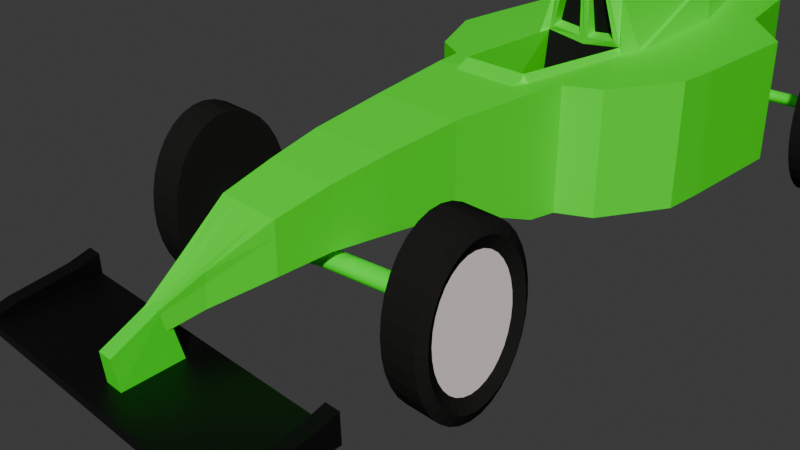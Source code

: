 # Source: f1.blend  (saved by Blender 4.2.66; exported with 4.5.12 LTS)
import bpy
from mathutils import Matrix  # noqa: F401  (used for matrix-valued properties, if any)

bpy.ops.wm.read_factory_settings(use_empty=True)
scene = bpy.context.scene
scene.name = 'Scene'

# ---- collections
col_collection = bpy.data.collections.new('Collection'); scene.collection.children.link(col_collection)
col_collection_2 = bpy.data.collections.new('Collection 2'); col_collection.children.link(col_collection_2)

# ---- materials (node trees are filled in below, after node groups)
mat_material_003 = bpy.data.materials.new('Material.003')
mat_material_003.alpha_threshold = 0.0
mat_material_003.use_transparent_shadow = False
mat_material_003.diffuse_color = (0.9714, 1.0, 0.8866, 1.0)
mat_material_003.roughness = 0.5
mat_material_003.metallic = 1.0
mat_material_003.line_color = (0.0, 0.0, 0.0, 1.0)
mat_material_006 = bpy.data.materials.new('Material.006')
mat_material_004 = bpy.data.materials.new('Material.004')
mat_material_004.alpha_threshold = 0.0
mat_material_004.use_transparent_shadow = False
mat_material_004.diffuse_color = (0.01557, 0.01527, 0.01441, 1.0)
mat_material_004.roughness = 0.5
mat_material_004.line_color = (0.0, 0.0, 0.0, 1.0)
mat_material_001 = bpy.data.materials.new('Material.001')
mat_material_001.alpha_threshold = 0.0
mat_material_001.use_transparent_shadow = False
mat_material_001.diffuse_color = (0.9714, 1.0, 0.8866, 1.0)
mat_material_001.roughness = 0.5
mat_material_001.metallic = 1.0
mat_material_001.line_color = (0.0, 0.0, 0.0, 1.0)
mat_material_010 = bpy.data.materials.new('Material.010')
mat_material_007 = bpy.data.materials.new('Material.007')
mat_material_005 = bpy.data.materials.new('Material.005')
mat_material_002 = bpy.data.materials.new('Material.002')
mat_material_002.alpha_threshold = 0.0
mat_material_002.use_transparent_shadow = False
mat_material_002.diffuse_color = (0.0, 0.0, 0.0, 1.0)
mat_material_002.roughness = 0.5
mat_material_002.metallic = 1.0
mat_material_002.line_color = (0.0, 0.0, 0.0, 1.0)
mat_material_012 = bpy.data.materials.new('Material.012')

# ---- material node trees
mat_material_003.use_nodes = True; mat_material_003.node_tree.nodes.clear()
_N = mat_material_003.node_tree.nodes; _L = mat_material_003.node_tree.links
n0 = _N.new('ShaderNodeBsdfPrincipled'); n0.name = 'Principled BSDF'; n0.location = (10, 300)
n0.inputs[0].default_value = (0.03738, 1.0, 0.004162, 1.0)
n1 = _N.new('ShaderNodeOutputMaterial'); n1.name = 'Material Output'; n1.location = (300, 300)
_L.new(n0.outputs[0], n1.inputs[0])
n1.is_active_output = True
mat_material_006.use_nodes = True; mat_material_006.node_tree.nodes.clear()
_N = mat_material_006.node_tree.nodes; _L = mat_material_006.node_tree.links
n0 = _N.new('ShaderNodeBsdfPrincipled'); n0.name = 'Principled BSDF'; n0.location = (10, 300)
n0.inputs[0].default_value = (0.0, 0.0, 0.0, 1.0)
n1 = _N.new('ShaderNodeOutputMaterial'); n1.name = 'Material Output'; n1.location = (300, 300)
_L.new(n0.outputs[0], n1.inputs[0])
n1.is_active_output = True
mat_material_001.use_nodes = True; mat_material_001.node_tree.nodes.clear()
_N = mat_material_001.node_tree.nodes; _L = mat_material_001.node_tree.links
n0 = _N.new('ShaderNodeBsdfPrincipled'); n0.name = 'Principled BSDF'; n0.location = (10, 300)
n0.inputs[0].default_value = (0.01182, 1.0, 0.002669, 1.0)
n1 = _N.new('ShaderNodeOutputMaterial'); n1.name = 'Material Output'; n1.location = (300, 300)
_L.new(n0.outputs[0], n1.inputs[0])
n1.is_active_output = True
mat_material_010.use_nodes = True; mat_material_010.node_tree.nodes.clear()
_N = mat_material_010.node_tree.nodes; _L = mat_material_010.node_tree.links
n0 = _N.new('ShaderNodeBsdfPrincipled'); n0.name = 'Principled BSDF'; n0.location = (10, 300)
n0.inputs[0].default_value = (1.0, 0.9828, 0.7792, 1.0)
n1 = _N.new('ShaderNodeOutputMaterial'); n1.name = 'Material Output'; n1.location = (300, 300)
_L.new(n0.outputs[0], n1.inputs[0])
n1.is_active_output = True
mat_material_007.use_nodes = True; mat_material_007.node_tree.nodes.clear()
_N = mat_material_007.node_tree.nodes; _L = mat_material_007.node_tree.links
n0 = _N.new('ShaderNodeOutputMaterial'); n0.name = 'Material Output'; n0.location = (300, 300)
n1 = _N.new('ShaderNodeBsdfGlass'); n1.name = 'Glass BSDF'; n1.location = (10, 300)
n1.inputs[0].default_value = (0.8, 0.3651, 0.0, 1.0)
n1.inputs[1].default_value = 0.5
_L.new(n1.outputs[0], n0.inputs[0])
n0.is_active_output = True
mat_material_005.use_nodes = True; mat_material_005.node_tree.nodes.clear()
_N = mat_material_005.node_tree.nodes; _L = mat_material_005.node_tree.links
n0 = _N.new('ShaderNodeBsdfPrincipled'); n0.name = 'Principled BSDF'; n0.location = (10, 300)
n0.inputs[0].default_value = (1.0, 0.8958, 0.8681, 1.0)
n1 = _N.new('ShaderNodeOutputMaterial'); n1.name = 'Material Output'; n1.location = (300, 300)
_L.new(n0.outputs[0], n1.inputs[0])
n1.is_active_output = True
mat_material_002.use_nodes = True; mat_material_002.node_tree.nodes.clear()
_N = mat_material_002.node_tree.nodes; _L = mat_material_002.node_tree.links
n0 = _N.new('ShaderNodeBsdfPrincipled'); n0.name = 'Principled BSDF'; n0.location = (10, 300)
n0.inputs[0].default_value = (0.0, 0.0, 0.0, 1.0)
n1 = _N.new('ShaderNodeOutputMaterial'); n1.name = 'Material Output'; n1.location = (300, 300)
_L.new(n0.outputs[0], n1.inputs[0])
n1.is_active_output = True
mat_material_012.use_nodes = True; mat_material_012.node_tree.nodes.clear()
_N = mat_material_012.node_tree.nodes; _L = mat_material_012.node_tree.links
n0 = _N.new('ShaderNodeBsdfPrincipled'); n0.name = 'Principled BSDF'; n0.location = (10, 300)
n1 = _N.new('ShaderNodeOutputMaterial'); n1.name = 'Material Output'; n1.location = (300, 300)
_L.new(n0.outputs[0], n1.inputs[0])
n1.is_active_output = True

# ---- world
world_world = bpy.data.worlds.new('World'); scene.world = world_world
world_world.use_nodes = True; world_world.node_tree.nodes.clear()
_N = world_world.node_tree.nodes; _L = world_world.node_tree.links
n0 = _N.new('ShaderNodeOutputWorld'); n0.name = 'World Output'; n0.location = (300, 300)
n1 = _N.new('ShaderNodeBackground'); n1.name = 'Background'; n1.location = (10, 300)
n1.inputs[0].default_value = (0.05088, 0.05088, 0.05088, 1.0)
_L.new(n1.outputs[0], n0.inputs[0])
n0.is_active_output = True
world_world.color = (0.05088, 0.05088, 0.05088)
world_world.sun_shadow_jitter_overblur = 0.0

# ---- cameras
cam_camera = bpy.data.cameras.new('Camera')
cam_camera.clip_end = 100.0
cam_camera.ortho_scale = 7.314

# ---- meshes
me_cube_002 = bpy.data.meshes.new('Cube.002')
me_cube_002.from_pydata([(-0.3091, 6.25, -0.2679), (0.1532, 6.253, -0.2679), (-0.2973, 6.213, 1.215), (0.1651, 6.217, 1.215), (0.4128, -1.224, 0.2208), (-0.4371, -1.23, 0.2208), (0.4128, -1.224, 0.8917), (-0.4371, -1.23, 0.8917), (0.7005, 1.603, -0.2172), (-0.7682, 1.593, -0.2172), (0.7005, 1.603, 1.215), (-0.7682, 1.593, 1.215), (1.495, 2.61, -0.2172), (0.4916, 6.262, -0.2679), (-1.582, 2.588, -0.2172), (-0.6548, 6.254, -0.2679), (-0.643, 6.217, 1.215), (0.5034, 6.225, 1.215), (1.495, 2.61, 1.215), (-1.582, 2.588, 1.215), (0.236, 4.073, -0.2172), (-0.3369, 4.069, -0.2172), (0.2819, 4.886, 1.701), (-0.3963, 4.881, 1.701), (1.433, 4.536, -0.2172), (-1.55, 4.515, -0.2172), (1.433, 4.536, 1.215), (-1.55, 4.515, 1.215), (0.6791, 2.8, -0.2172), (-0.7694, 2.79, -0.2172), (0.5257, 2.799, 1.215), (-0.6159, 2.791, 1.215), (1.492, 3.032, -0.2172), (-1.585, 3.011, -0.2172), (1.492, 3.032, 1.215), (-1.585, 3.011, 1.215), (0.6785, 2.882, -0.2172), (-0.77, 2.872, -0.2172), (0.5519, 3.121, 1.223), (-0.6463, 3.113, 1.223), (1.491, 3.106, -0.2172), (-1.586, 3.085, -0.2172), (1.491, 3.106, 1.215), (-1.586, 3.085, 1.215), (-1.152, 1.792, 1.215), (-1.152, 1.792, -0.2172), (-0.3542, 6.25, -0.2679), (-0.3424, 6.214, 1.215), (-0.5103, 4.703, 1.215), (-0.3711, 4.074, -0.2172), (-0.6841, 2.814, 1.215), (-0.856, 2.813, -0.2172), (-0.8566, 2.895, -0.2172), (-0.6865, 3.136, 1.215), (0.2101, 6.218, 1.215), (0.1982, 6.254, -0.2679), (1.074, 1.807, -0.2172), (1.074, 1.807, 1.215), (0.3995, 4.71, 1.215), (0.2696, 4.079, -0.2172), (0.7641, 2.824, -0.2172), (0.5927, 2.823, 1.215), (0.5903, 3.144, 1.215), (0.7635, 2.906, -0.2172), (0.09447, 6.253, -0.2679), (0.1063, 6.216, 1.215), (0.2049, -1.225, 0.8917), (0.3048, -1.225, 0.2208), (0.366, 1.392, 1.301), (0.366, 1.392, -0.2172), (0.1867, 4.997, 1.743), (0.1631, 4.072, -0.2172), (0.495, 2.798, -0.2172), (0.4617, 2.873, 1.281), (0.4944, 2.881, -0.2172), (0.2631, 2.799, 2.04), (-0.2135, -1.228, 0.8917), (-0.4087, 1.386, 1.301), (-0.29, 4.994, 1.743), (-0.5225, 2.866, 1.281), (-0.3233, 2.795, 2.04), (-0.2406, 6.25, -0.2679), (-0.2287, 6.214, 1.215), (-0.3111, -1.229, 0.2208), (-0.4087, 1.386, -0.2172), (-0.252, 4.069, -0.2172), (-0.5547, 2.791, -0.2172), (-0.5553, 2.874, -0.2172), (0.6485, 1.292, -0.2172), (-0.7116, 1.283, -0.2172), (0.6485, 1.292, 1.215), (-0.7116, 1.283, 1.215), (0.3665, 1.324, -0.2172), (0.2408, 1.323, 1.215), (-0.4082, 1.319, -0.2172), (-0.2855, 1.32, 1.215), (0.1239, 6.253, -0.2679), (0.1357, 6.216, 1.215), (0.3588, -1.224, 0.2208), (0.434, 1.392, -0.2172), (0.1996, 4.072, -0.2172), (0.587, 2.799, -0.2172), (0.5864, 2.882, -0.2172), (0.2416, -1.225, 0.8917), (0.434, 1.392, 1.215), (0.2336, 4.963, 1.72), (0.5309, 2.799, 1.215), (0.4073, 2.921, 1.844), (0.2869, 1.324, 1.215), (0.4345, 1.325, -0.2172), (-0.2563, -1.228, 0.8917), (-0.488, 1.386, 1.215), (-0.3434, 4.959, 1.72), (-0.607, 2.791, 1.215), (-0.4849, 2.915, 1.844), (-0.2749, 6.25, -0.2679), (-0.263, 6.214, 1.215), (-0.3741, -1.229, 0.2208), (-0.488, 1.386, -0.2172), (-0.2944, 4.069, -0.2172), (-0.662, 2.79, -0.2172), (-0.6626, 2.873, -0.2172), (-0.4875, 1.318, -0.2172), (-0.3394, 1.319, 1.215), (0.495, 2.798, 0.3147), (0.3641, 1.657, 0.3147), (-0.4107, 1.651, 0.3147), (-0.5547, 2.791, 0.3147), (-0.07305, 6.252, -0.2679), (-0.06122, 6.215, 1.215), (-0.002288, -1.227, 0.2208), (-0.02133, 1.389, -0.2172), (-0.04441, 4.071, -0.2172), (-0.02983, 2.795, -0.2172), (-0.03044, 2.877, -0.2172), (-0.002288, -1.227, 0.8917), (-0.02133, 1.389, 1.301), (-0.05272, 5.139, 1.763), (-0.03038, 2.869, 1.215), (-0.03016, 2.799, 2.203), (-0.02083, 1.322, 1.215), (-0.02083, 1.322, -0.2172), (-0.02329, 1.654, 0.3147), (-0.02983, 2.795, 0.3147), (0.2182, 0.2595, 1.134), (-0.2481, 0.2562, 1.134), (0.5184, 0.2615, 0.1477), (-0.5656, 0.254, 0.1477), (0.5184, 0.2615, 1.134), (-0.5656, 0.254, 1.134), (0.3296, 0.2602, 0.1477), (-0.3568, 0.2554, 0.1477), (0.3898, 0.2607, 0.1477), (0.2591, 0.2597, 1.134), (-0.2958, 0.2559, 1.134), (-0.427, 0.2549, 0.1477), (-0.01334, 0.2578, 0.1477), (-0.01334, 0.2578, 1.134), (0.2096, -0.6266, 1.014), (-0.2268, -0.6297, 1.014), (0.2479, -0.6263, 1.014), (-0.2715, -0.63, 1.014), (-0.006815, -0.6281, 1.014), (0.4675, -0.6248, 0.2019), (-0.501, -0.6316, 0.2019), (0.4675, -0.6248, 1.014), (-0.501, -0.6316, 1.014), (0.3139, -0.6259, 0.2019), (-0.3285, -0.6304, 0.2019), (0.3702, -0.6255, 0.2019), (-0.3943, -0.6308, 0.2019), (-0.006815, -0.6281, 0.2019), (0.1776, -2.461, 0.01644), (-0.1815, -2.459, 0.02764), (0.1933, -2.441, 0.39), (-0.1977, -2.435, 0.4018), (0.1316, -2.463, 0.01147), (0.09734, -2.451, 0.3671), (-0.1283, -2.463, 0.01796), (-0.0939, -2.45, 0.3745), (0.1144, -2.45, 0.3705), (0.1538, -2.462, 0.01359), (-0.1538, -2.461, 0.0221), (-0.1137, -2.448, 0.3778), (0.002246, -2.453, 0.3628), (0.002172, -2.466, 0.007658), (0.3702, -1.822, 0.1691), (-0.3858, -1.827, 0.1691), (0.3702, -1.822, 0.7358), (-0.3858, -1.827, 0.7358), (0.2741, -1.822, 0.1691), (-0.2738, -1.826, 0.1691), (0.3221, -1.822, 0.1691), (-0.3298, -1.827, 0.1691), (0.0007757, -1.824, 0.1691), (0.1854, -1.823, 0.7358), (-0.1868, -1.826, 0.7358), (0.218, -1.823, 0.7358), (-0.2248, -1.826, 0.7358), (0.0007756, -1.824, 0.7358), (0.02299, -3.106, -0.003194), (-0.01338, -3.106, -0.002854), (0.02618, -3.106, -0.003196), (-0.0171, -3.106, -0.002786), (0.00484, -3.106, -0.003096), (0.04096, -3.104, -0.1697), (-0.03291, -3.105, -0.1689), (0.04097, -3.106, -0.003196), (-0.03291, -3.106, -0.002431), (0.03157, -3.105, -0.1697), (-0.02196, -3.105, -0.1692), (0.03627, -3.105, -0.1697), (-0.02744, -3.105, -0.169), (0.004831, -3.105, -0.1696), (0.1384, 4.882, -0.2172), (-0.2505, 4.879, -0.2172), (0.1196, 5.605, 1.253), (-0.2423, 5.603, 1.253), (0.7681, 5.164, -0.2172), (-0.8904, 5.152, -0.2172), (0.7681, 5.164, 1.215), (-0.8904, 5.152, 1.215), (-0.2789, 4.883, -0.2172), (-0.4104, 5.263, 1.215), (0.2923, 5.267, 1.215), (0.1664, 4.886, -0.2172), (0.07035, 5.673, 1.278), (0.08896, 4.881, -0.2172), (-0.1869, 5.671, 1.278), (-0.1929, 4.879, -0.2172), (0.1137, 4.882, -0.2172), (0.0947, 5.652, 1.264), (-0.2147, 5.65, 1.264), (-0.2217, 4.879, -0.2172), (-0.05196, 4.88, -0.2172), (-0.05837, 5.682, 1.29), (-0.3091, 6.251, 0.7463), (0.1532, 6.254, 0.7463), (0.4128, -1.224, 0.6959), (-0.4371, -1.23, 0.6959), (0.7005, 1.603, 0.797), (-0.7682, 1.593, 0.797), (-0.6548, 6.254, 0.7463), (0.4916, 6.263, 0.7463), (1.495, 2.61, 0.797), (-1.582, 2.588, 0.797), (1.433, 4.536, 0.797), (-1.55, 4.515, 0.797), (-1.585, 3.011, 0.797), (1.492, 3.032, 0.797), (-1.586, 3.085, 0.797), (1.491, 3.106, 0.797), (-0.3542, 6.251, 0.7463), (-1.152, 1.792, 0.797), (1.074, 1.807, 0.797), (0.1982, 6.255, 0.7463), (0.09447, 6.253, 0.7463), (-0.2406, 6.251, 0.7463), (-0.7116, 1.283, 0.797), (0.6485, 1.292, 0.797), (0.1238, 6.254, 0.7463), (-0.2749, 6.251, 0.7463), (-0.07306, 6.252, 0.7463), (0.5184, 0.2615, 0.8463), (-0.5656, 0.254, 0.8463), (-0.501, -0.6316, 0.777), (0.4675, -0.6248, 0.777), (-0.1835, -2.451, 0.277), (0.1795, -2.454, 0.2607), (-0.3858, -1.827, 0.5704), (0.3702, -1.822, 0.5704), (0.04097, -3.106, -0.05247), (-0.03291, -3.106, -0.05171), (0.7681, 5.164, 0.797), (-0.8904, 5.152, 0.797), (-0.08536, 2.865, 1.301), (-0.08699, 2.823, 2.085), (-0.2785, 2.796, 1.983), (-0.4465, 2.847, 1.344), (0.386, 2.853, 1.344), (0.2182, 2.8, 1.983), (0.02639, 2.824, 2.085), (0.02461, 2.866, 1.301), (-0.08706, 2.833, 2.123), (-0.08637, 3.001, 1.339), (-0.4476, 2.983, 1.382), (-0.2795, 2.933, 2.02), (0.2172, 2.936, 2.02), (0.385, 2.989, 1.382), (0.0236, 3.002, 1.339), (0.02631, 2.834, 2.123), (-0.01637, 0.7164, 0.937), (-0.4037, 0.7137, 0.937), (-0.01832, 0.9812, -0.04918), (-0.4057, 0.9785, -0.04918), (0.3691, 0.9839, -0.04918), (0.371, 0.7191, 0.937), (-1.621, 5.873, 0.2348), (-0.6175, 6.073, 0.06696), (-1.621, 5.856, 0.2334), (-0.6173, 6.056, 0.06553), (-1.621, 5.839, 0.2292), (-0.6172, 6.039, 0.06131), (-1.621, 5.824, 0.2223), (-0.6171, 6.023, 0.05445), (-1.62, 5.81, 0.2131), (-0.617, 6.01, 0.04522), (-1.62, 5.799, 0.2018), (-0.6169, 5.999, 0.03397), (-1.62, 5.791, 0.189), (-0.6168, 5.991, 0.02114), (-1.62, 5.786, 0.1751), (-0.6168, 5.986, 0.007211), (-1.62, 5.784, 0.1606), (-0.6168, 5.984, -0.007269), (-1.62, 5.786, 0.1461), (-0.6168, 5.986, -0.02175), (-1.62, 5.791, 0.1322), (-0.6168, 5.991, -0.03567), (-1.62, 5.799, 0.1193), (-0.6169, 5.999, -0.04851), (-1.62, 5.81, 0.1081), (-0.617, 6.01, -0.05975), (-1.621, 5.824, 0.09887), (-0.6171, 6.023, -0.06898), (-1.621, 5.839, 0.09201), (-0.6172, 6.039, -0.07584), (-1.621, 5.856, 0.08779), (-0.6173, 6.056, -0.08007), (-1.621, 5.873, 0.08636), (-0.6175, 6.073, -0.08149), (-1.621, 5.891, 0.08779), (-0.6176, 6.09, -0.08007), (-1.621, 5.907, 0.09201), (-0.6177, 6.107, -0.07584), (-1.621, 5.923, 0.09887), (-0.6178, 6.123, -0.06898), (-1.621, 5.936, 0.1081), (-0.6179, 6.136, -0.05975), (-1.621, 5.947, 0.1193), (-0.618, 6.147, -0.04851), (-1.622, 5.956, 0.1322), (-0.6181, 6.155, -0.03567), (-1.622, 5.961, 0.1461), (-0.6181, 6.16, -0.02175), (-1.622, 5.962, 0.1606), (-0.6181, 6.162, -0.007269), (-1.622, 5.961, 0.1751), (-0.6181, 6.16, 0.007212), (-1.622, 5.956, 0.189), (-0.6181, 6.155, 0.02114), (-1.621, 5.947, 0.2018), (-0.618, 6.147, 0.03397), (-1.621, 5.936, 0.2131), (-0.6179, 6.136, 0.04522), (-1.621, 5.923, 0.2223), (-0.6178, 6.123, 0.05445), (-1.621, 5.907, 0.2292), (-0.6177, 6.107, 0.06131), (-1.621, 5.891, 0.2334), (-0.6176, 6.09, 0.06553), (-1.658, -0.9498, 0.1167), (0.06579, -1.114, 0.1223), (-1.658, -0.9727, 0.1147), (0.06599, -1.137, 0.1203), (-1.658, -0.9946, 0.1089), (0.06624, -1.159, 0.1145), (-1.658, -1.015, 0.09939), (0.06654, -1.179, 0.105), (-1.657, -1.033, 0.08663), (0.06686, -1.197, 0.09226), (-1.657, -1.047, 0.0711), (0.06721, -1.211, 0.07672), (-1.657, -1.058, 0.05337), (0.06755, -1.222, 0.05899), (-1.656, -1.065, 0.03413), (0.0679, -1.229, 0.03976), (-1.656, -1.067, 0.01413), (0.06822, -1.231, 0.01975), (-1.656, -1.065, -0.005878), (0.06851, -1.229, -0.0002505), (-1.655, -1.058, -0.02511), (0.06875, -1.222, -0.01949), (-1.655, -1.047, -0.04284), (0.06894, -1.211, -0.03721), (-1.655, -1.033, -0.05838), (0.06907, -1.197, -0.05275), (-1.655, -1.015, -0.07113), (0.06913, -1.179, -0.06551), (-1.655, -0.9946, -0.08061), (0.06912, -1.159, -0.07498), (-1.655, -0.9726, -0.08644), (0.06905, -1.137, -0.08082), (-1.655, -0.9498, -0.08841), (0.06891, -1.114, -0.08279), (-1.655, -0.9269, -0.08644), (0.06871, -1.091, -0.08082), (-1.656, -0.9049, -0.08061), (0.06846, -1.069, -0.07498), (-1.656, -0.8847, -0.07113), (0.06817, -1.049, -0.06551), (-1.656, -0.8669, -0.05838), (0.06784, -1.031, -0.05275), (-1.657, -0.8524, -0.04284), (0.0675, -1.016, -0.03721), (-1.657, -0.8415, -0.02511), (0.06715, -1.006, -0.01949), (-1.657, -0.8349, -0.005878), (0.06681, -0.999, -0.0002504), (-1.658, -0.8326, 0.01413), (0.06649, -0.9967, 0.01975), (-1.658, -0.8349, 0.03413), (0.0662, -0.999, 0.03976), (-1.658, -0.8415, 0.05337), (0.06596, -1.006, 0.05899), (-1.658, -0.8524, 0.0711), (0.06577, -1.016, 0.07672), (-1.658, -0.8669, 0.08663), (0.06564, -1.031, 0.09226), (-1.659, -0.8847, 0.09939), (0.06557, -1.049, 0.105), (-1.659, -0.905, 0.1089), (0.06558, -1.069, 0.1145), (-1.658, -0.9269, 0.1147), (0.06565, -1.091, 0.1203), (1.639, -0.9077, 0.1225), (0.02935, -1.11, 0.1206), (1.639, -0.9324, 0.1206), (0.0295, -1.134, 0.1187), (1.639, -0.9562, 0.1152), (0.02961, -1.158, 0.1133), (1.639, -0.9781, 0.1064), (0.02966, -1.18, 0.1045), (1.639, -0.9974, 0.09452), (0.02965, -1.199, 0.09263), (1.639, -1.013, 0.08006), (0.02958, -1.215, 0.07817), (1.639, -1.025, 0.06357), (0.02946, -1.227, 0.06168), (1.639, -1.032, 0.04567), (0.02928, -1.234, 0.04378), (1.639, -1.034, 0.02705), (0.02906, -1.236, 0.02517), (1.638, -1.032, 0.008439), (0.0288, -1.234, 0.006552), (1.638, -1.025, -0.009459), (0.02852, -1.227, -0.01135), (1.638, -1.013, -0.02595), (0.02822, -1.215, -0.02784), (1.637, -0.9974, -0.04041), (0.02792, -1.199, -0.0423), (1.637, -0.9782, -0.05228), (0.02763, -1.18, -0.05417), (1.637, -0.9562, -0.0611), (0.02735, -1.158, -0.06298), (1.637, -0.9325, -0.06652), (0.02711, -1.134, -0.06841), (1.636, -0.9077, -0.06836), (0.0269, -1.11, -0.07024), (1.636, -0.883, -0.06652), (0.02674, -1.085, -0.06841), (1.636, -0.8592, -0.0611), (0.02663, -1.061, -0.06298), (1.636, -0.8373, -0.05228), (0.02659, -1.039, -0.05417), (1.636, -0.8181, -0.04041), (0.0266, -1.02, -0.0423), (1.636, -0.8023, -0.02595), (0.02666, -1.004, -0.02784), (1.636, -0.7906, -0.009459), (0.02679, -0.9925, -0.01135), (1.637, -0.7834, 0.008439), (0.02697, -0.9852, 0.006553), (1.637, -0.7809, 0.02705), (0.02719, -0.9828, 0.02517), (1.637, -0.7834, 0.04567), (0.02744, -0.9852, 0.04378), (1.637, -0.7906, 0.06357), (0.02773, -0.9924, 0.06168), (1.638, -0.8023, 0.08006), (0.02802, -1.004, 0.07817), (1.638, -0.8181, 0.09452), (0.02833, -1.02, 0.09263), (1.638, -0.8373, 0.1064), (0.02862, -1.039, 0.1045), (1.638, -0.8592, 0.1152), (0.02889, -1.061, 0.1133), (1.639, -0.883, 0.1206), (0.02914, -1.085, 0.1187), (1.518, 5.885, 0.1533), (0.4903, 6.09, 0.05224), (1.518, 5.867, 0.1519), (0.4904, 6.071, 0.05081), (1.518, 5.849, 0.1476), (0.4906, 6.054, 0.04659), (1.518, 5.833, 0.1408), (0.4907, 6.038, 0.03973), (1.518, 5.819, 0.1315), (0.4908, 6.024, 0.0305), (1.518, 5.807, 0.1203), (0.4909, 6.012, 0.01925), (1.518, 5.799, 0.1075), (0.4909, 6.003, 0.00642), (1.518, 5.793, 0.09354), (0.491, 5.998, -0.007504), (1.518, 5.792, 0.07906), (0.491, 5.996, -0.02198), (1.518, 5.793, 0.06458), (0.491, 5.998, -0.03646), (1.518, 5.799, 0.05065), (0.4909, 6.003, -0.05039), (1.518, 5.807, 0.03782), (0.4909, 6.012, -0.06322), (1.518, 5.819, 0.02657), (0.4908, 6.024, -0.07447), (1.518, 5.833, 0.01734), (0.4907, 6.038, -0.0837), (1.518, 5.849, 0.01048), (0.4906, 6.054, -0.09056), (1.518, 5.867, 0.00626), (0.4904, 6.071, -0.09478), (1.518, 5.885, 0.004834), (0.4903, 6.09, -0.09621), (1.518, 5.903, 0.00626), (0.4902, 6.108, -0.09478), (1.517, 5.921, 0.01048), (0.49, 6.126, -0.09056), (1.517, 5.937, 0.01734), (0.4899, 6.142, -0.0837), (1.517, 5.951, 0.02657), (0.4898, 6.156, -0.07447), (1.517, 5.963, 0.03782), (0.4897, 6.168, -0.06322), (1.517, 5.972, 0.05065), (0.4897, 6.176, -0.05039), (1.517, 5.977, 0.06458), (0.4896, 6.182, -0.03646), (1.517, 5.979, 0.07906), (0.4896, 6.183, -0.02198), (1.517, 5.977, 0.09354), (0.4896, 6.182, -0.007503), (1.517, 5.972, 0.1075), (0.4897, 6.176, 0.006421), (1.517, 5.963, 0.1203), (0.4897, 6.168, 0.01925), (1.517, 5.951, 0.1315), (0.4898, 6.156, 0.0305), (1.517, 5.937, 0.1408), (0.4899, 6.142, 0.03973), (1.517, 5.921, 0.1476), (0.49, 6.126, 0.04659), (1.518, 5.903, 0.1519), (0.4902, 6.108, 0.05081), (-1.888, -0.9865, 0.7241), (-1.467, -0.9835, 1.014), (-1.887, -1.084, 0.7105), (-1.466, -1.121, 0.9949), (-1.886, -1.178, 0.67), (-1.465, -1.253, 0.938), (-1.886, -1.264, 0.6044), (-1.465, -1.375, 0.8456), (-1.885, -1.34, 0.5161), (-1.464, -1.482, 0.7212), (-1.885, -1.402, 0.4085), (-1.463, -1.569, 0.5697), (-1.884, -1.449, 0.2858), (-1.463, -1.635, 0.3968), (-1.884, -1.477, 0.1526), (-1.462, -1.675, 0.2092), (-1.884, -1.487, 0.01409), (-1.462, -1.688, 0.01409), (-1.884, -1.477, -0.1244), (-1.462, -1.675, -0.181), (-1.884, -1.449, -0.2576), (-1.463, -1.635, -0.3686), (-1.885, -1.402, -0.3804), (-1.463, -1.569, -0.5415), (-1.885, -1.34, -0.488), (-1.464, -1.482, -0.693), (-1.886, -1.264, -0.5763), (-1.465, -1.375, -0.8174), (-1.886, -1.178, -0.6419), (-1.465, -1.253, -0.9098), (-1.887, -1.084, -0.6823), (-1.466, -1.121, -0.9667), (-1.888, -0.9865, -0.6959), (-1.467, -0.9835, -0.9859), (-1.888, -0.8889, -0.6823), (-1.468, -0.8461, -0.9667), (-1.889, -0.795, -0.6419), (-1.469, -0.7139, -0.9098), (-1.89, -0.7085, -0.5763), (-1.47, -0.5921, -0.8174), (-1.89, -0.6327, -0.488), (-1.471, -0.4853, -0.693), (-1.891, -0.5705, -0.3804), (-1.472, -0.3976, -0.5415), (-1.891, -0.5243, -0.2576), (-1.472, -0.3325, -0.3686), (-1.891, -0.4958, -0.1244), (-1.473, -0.2924, -0.181), (-1.891, -0.4862, 0.01409), (-1.473, -0.2789, 0.01409), (-1.891, -0.4958, 0.1526), (-1.473, -0.2924, 0.2092), (-1.891, -0.5243, 0.2858), (-1.472, -0.3325, 0.3968), (-1.891, -0.5705, 0.4085), (-1.472, -0.3977, 0.5697), (-1.89, -0.6327, 0.5161), (-1.471, -0.4853, 0.7212), (-1.89, -0.7085, 0.6044), (-1.47, -0.5921, 0.8456), (-1.889, -0.795, 0.67), (-1.469, -0.7139, 0.938), (-1.888, -0.8889, 0.7105), (-1.468, -0.8461, 0.9949), (-1.891, -0.9865, 1.014), (-1.89, -1.124, 0.9949), (-1.889, -1.256, 0.938), (-1.888, -1.378, 0.8456), (-1.887, -1.485, 0.7212), (-1.886, -1.572, 0.5697), (-1.886, -1.638, 0.3968), (-1.886, -1.678, 0.2092), (-1.886, -1.691, 0.01409), (-1.886, -1.678, -0.181), (-1.886, -1.638, -0.3686), (-1.886, -1.572, -0.5415), (-1.887, -1.485, -0.693), (-1.888, -1.378, -0.8174), (-1.889, -1.256, -0.9098), (-1.89, -1.124, -0.9667), (-1.891, -0.9865, -0.9859), (-1.892, -0.849, -0.9667), (-1.893, -0.7168, -0.9098), (-1.894, -0.595, -0.8174), (-1.894, -0.4882, -0.693), (-1.895, -0.4006, -0.5415), (-1.896, -0.3355, -0.3686), (-1.896, -0.2954, -0.181), (-1.896, -0.2819, 0.01409), (-1.896, -0.2954, 0.2092), (-1.896, -0.3355, 0.3968), (-1.895, -0.4006, 0.5697), (-1.894, -0.4882, 0.7212), (-1.894, -0.595, 0.8456), (-1.893, -0.7168, 0.938), (-1.892, -0.849, 0.9949), (-1.956, -1.105, 0.8578), (-1.955, -1.219, 0.8089), (-1.954, -1.324, 0.7294), (-1.954, -1.416, 0.6224), (-1.953, -1.491, 0.492), (-1.953, -1.547, 0.3433), (-1.952, -1.582, 0.1819), (-1.952, -1.593, 0.01409), (-1.952, -1.582, -0.1537), (-1.953, -1.547, -0.3151), (-1.953, -1.491, -0.4639), (-1.954, -1.416, -0.5942), (-1.954, -1.324, -0.7012), (-1.955, -1.219, -0.7807), (-1.956, -1.105, -0.8297), (-1.957, -0.987, -0.8462), (-1.958, -0.8687, -0.8297), (-1.958, -0.755, -0.7807), (-1.959, -0.6502, -0.7012), (-1.96, -0.5583, -0.5942), (-1.96, -0.4829, -0.4639), (-1.961, -0.4269, -0.3151), (-1.961, -0.3924, -0.1537), (-1.961, -0.3808, 0.01409), (-1.961, -0.3924, 0.1819), (-1.961, -0.4269, 0.3433), (-1.96, -0.4829, 0.492), (-1.96, -0.5583, 0.6224), (-1.959, -0.6502, 0.7294), (-1.958, -0.755, 0.8089), (-1.958, -0.8687, 0.8578), (-1.957, -0.987, 0.8744), (1.857, 5.85, 0.7241), (1.452, 5.848, 1.014), (1.858, 5.753, 0.7105), (1.453, 5.71, 0.9949), (1.858, 5.659, 0.67), (1.454, 5.578, 0.938), (1.859, 5.572, 0.6044), (1.455, 5.456, 0.8456), (1.86, 5.497, 0.5161), (1.456, 5.349, 0.7212), (1.86, 5.434, 0.4085), (1.456, 5.262, 0.5697), (1.86, 5.388, 0.2858), (1.457, 5.196, 0.3968), (1.861, 5.36, 0.1526), (1.457, 5.156, 0.2092), (1.861, 5.35, 0.01409), (1.457, 5.143, 0.01409), (1.861, 5.36, -0.1244), (1.457, 5.156, -0.181), (1.86, 5.388, -0.2576), (1.457, 5.196, -0.3686), (1.86, 5.434, -0.3804), (1.456, 5.262, -0.5415), (1.86, 5.497, -0.488), (1.456, 5.349, -0.693), (1.859, 5.572, -0.5763), (1.455, 5.456, -0.8174), (1.858, 5.659, -0.6419), (1.454, 5.578, -0.9098), (1.858, 5.753, -0.6823), (1.453, 5.71, -0.9667), (1.857, 5.85, -0.6959), (1.452, 5.848, -0.9859), (1.856, 5.948, -0.6823), (1.451, 5.985, -0.9667), (1.856, 6.042, -0.6419), (1.45, 6.117, -0.9098), (1.855, 6.128, -0.5763), (1.449, 6.239, -0.8174), (1.854, 6.204, -0.488), (1.448, 6.346, -0.693), (1.854, 6.266, -0.3804), (1.448, 6.433, -0.5415), (1.854, 6.313, -0.2576), (1.447, 6.499, -0.3686), (1.853, 6.341, -0.1244), (1.447, 6.539, -0.181), (1.853, 6.351, 0.01409), (1.447, 6.552, 0.01409), (1.853, 6.341, 0.1526), (1.447, 6.539, 0.2092), (1.854, 6.313, 0.2858), (1.447, 6.499, 0.3968), (1.854, 6.266, 0.4085), (1.448, 6.433, 0.5697), (1.854, 6.204, 0.5161), (1.448, 6.346, 0.7212), (1.855, 6.128, 0.6044), (1.449, 6.239, 0.8456), (1.856, 6.042, 0.6701), (1.45, 6.117, 0.938), (1.856, 5.948, 0.7105), (1.451, 5.985, 0.9949), (1.86, 5.85, 1.014), (1.861, 5.713, 0.9949), (1.862, 5.581, 0.938), (1.863, 5.459, 0.8456), (1.864, 5.352, 0.7212), (1.864, 5.264, 0.5697), (1.865, 5.199, 0.3968), (1.865, 5.159, 0.2092), (1.865, 5.146, 0.01409), (1.865, 5.159, -0.181), (1.865, 5.199, -0.3686), (1.864, 5.264, -0.5415), (1.864, 5.352, -0.693), (1.863, 5.459, -0.8174), (1.862, 5.581, -0.9098), (1.861, 5.713, -0.9667), (1.86, 5.85, -0.9859), (1.859, 5.988, -0.9667), (1.858, 6.12, -0.9098), (1.857, 6.242, -0.8174), (1.856, 6.349, -0.693), (1.856, 6.436, -0.5415), (1.855, 6.501, -0.3686), (1.855, 6.541, -0.181), (1.855, 6.555, 0.01409), (1.855, 6.541, 0.2092), (1.855, 6.501, 0.3968), (1.856, 6.436, 0.5697), (1.856, 6.349, 0.7212), (1.857, 6.242, 0.8456), (1.858, 6.12, 0.938), (1.859, 5.988, 0.9949), (1.924, 5.733, 0.8578), (1.925, 5.619, 0.8089), (1.926, 5.514, 0.7294), (1.927, 5.422, 0.6224), (1.927, 5.347, 0.492), (1.928, 5.291, 0.3433), (1.928, 5.256, 0.1819), (1.928, 5.245, 0.01409), (1.928, 5.256, -0.1537), (1.928, 5.291, -0.3151), (1.927, 5.347, -0.4639), (1.927, 5.422, -0.5942), (1.926, 5.514, -0.7012), (1.925, 5.619, -0.7807), (1.924, 5.733, -0.8297), (1.923, 5.851, -0.8462), (1.922, 5.969, -0.8297), (1.922, 6.083, -0.7807), (1.921, 6.188, -0.7012), (1.92, 6.279, -0.5942), (1.92, 6.355, -0.4639), (1.919, 6.411, -0.3151), (1.919, 6.445, -0.1537), (1.919, 6.457, 0.01409), (1.919, 6.445, 0.1819), (1.919, 6.411, 0.3433), (1.92, 6.355, 0.492), (1.92, 6.279, 0.6224), (1.921, 6.188, 0.7294), (1.922, 6.083, 0.8089), (1.922, 5.969, 0.8578), (1.923, 5.851, 0.8744), (-1.965, 5.824, 0.7241), (-1.545, 5.827, 1.014), (-1.965, 5.726, 0.7105), (-1.544, 5.689, 0.9949), (-1.964, 5.632, 0.67), (-1.543, 5.557, 0.938), (-1.963, 5.546, 0.6044), (-1.542, 5.435, 0.8456), (-1.963, 5.47, 0.5161), (-1.541, 5.328, 0.7212), (-1.962, 5.408, 0.4085), (-1.541, 5.241, 0.5697), (-1.962, 5.361, 0.2858), (-1.54, 5.176, 0.3968), (-1.962, 5.333, 0.1526), (-1.54, 5.135, 0.2092), (-1.962, 5.323, 0.01409), (-1.54, 5.122, 0.01409), (-1.962, 5.333, -0.1244), (-1.54, 5.135, -0.181), (-1.962, 5.361, -0.2576), (-1.54, 5.176, -0.3686), (-1.962, 5.408, -0.3804), (-1.541, 5.241, -0.5415), (-1.963, 5.47, -0.488), (-1.541, 5.328, -0.693), (-1.963, 5.546, -0.5763), (-1.542, 5.435, -0.8174), (-1.964, 5.632, -0.6419), (-1.543, 5.557, -0.9098), (-1.965, 5.726, -0.6823), (-1.544, 5.689, -0.9667), (-1.965, 5.824, -0.6959), (-1.545, 5.827, -0.9859), (-1.966, 5.921, -0.6823), (-1.546, 5.964, -0.9667), (-1.967, 6.015, -0.6419), (-1.547, 6.096, -0.9098), (-1.967, 6.102, -0.5763), (-1.548, 6.218, -0.8174), (-1.968, 6.177, -0.488), (-1.549, 6.325, -0.693), (-1.969, 6.24, -0.3804), (-1.549, 6.412, -0.5415), (-1.969, 6.286, -0.2576), (-1.55, 6.478, -0.3686), (-1.969, 6.314, -0.1244), (-1.55, 6.518, -0.181), (-1.969, 6.324, 0.01409), (-1.55, 6.531, 0.01409), (-1.969, 6.314, 0.1526), (-1.55, 6.518, 0.2092), (-1.969, 6.286, 0.2858), (-1.55, 6.478, 0.3968), (-1.969, 6.24, 0.4085), (-1.549, 6.412, 0.5697), (-1.968, 6.177, 0.5161), (-1.549, 6.325, 0.7212), (-1.967, 6.102, 0.6044), (-1.548, 6.218, 0.8456), (-1.967, 6.015, 0.67), (-1.547, 6.096, 0.938), (-1.966, 5.921, 0.7105), (-1.546, 5.964, 0.9949), (-1.968, 5.824, 1.014), (-1.967, 5.686, 0.9949), (-1.966, 5.554, 0.938), (-1.966, 5.432, 0.8456), (-1.965, 5.325, 0.7212), (-1.964, 5.238, 0.5697), (-1.964, 5.173, 0.3968), (-1.963, 5.132, 0.2092), (-1.963, 5.119, 0.01409), (-1.963, 5.132, -0.181), (-1.964, 5.173, -0.3686), (-1.964, 5.238, -0.5415), (-1.965, 5.325, -0.693), (-1.966, 5.432, -0.8174), (-1.966, 5.554, -0.9098), (-1.967, 5.686, -0.9667), (-1.968, 5.824, -0.9859), (-1.97, 5.961, -0.9667), (-1.97, 6.093, -0.9098), (-1.971, 6.215, -0.8174), (-1.972, 6.322, -0.693), (-1.973, 6.409, -0.5415), (-1.973, 6.475, -0.3686), (-1.974, 6.515, -0.181), (-1.974, 6.528, 0.01409), (-1.974, 6.515, 0.2092), (-1.973, 6.475, 0.3968), (-1.973, 6.409, 0.5697), (-1.972, 6.322, 0.7212), (-1.971, 6.215, 0.8456), (-1.97, 6.093, 0.938), (-1.97, 5.961, 0.9949), (-2.033, 5.705, 0.8578), (-2.033, 5.591, 0.8089), (-2.032, 5.486, 0.7294), (-2.031, 5.394, 0.6224), (-2.031, 5.319, 0.492), (-2.03, 5.263, 0.3433), (-2.03, 5.229, 0.1819), (-2.03, 5.217, 0.01409), (-2.03, 5.229, -0.1537), (-2.03, 5.263, -0.3151), (-2.031, 5.319, -0.4639), (-2.031, 5.394, -0.5942), (-2.032, 5.486, -0.7012), (-2.033, 5.591, -0.7807), (-2.033, 5.705, -0.8297), (-2.034, 5.823, -0.8462), (-2.035, 5.941, -0.8297), (-2.036, 6.055, -0.7807), (-2.037, 6.16, -0.7012), (-2.038, 6.252, -0.5942), (-2.038, 6.327, -0.4639), (-2.038, 6.383, -0.3151), (-2.039, 6.418, -0.1537), (-2.039, 6.429, 0.01409), (-2.039, 6.418, 0.1819), (-2.038, 6.383, 0.3433), (-2.038, 6.327, 0.492), (-2.038, 6.252, 0.6224), (-2.037, 6.16, 0.7294), (-2.036, 6.055, 0.8089), (-2.035, 5.941, 0.8578), (-2.034, 5.823, 0.8744), (1.935, -0.9598, 0.7241), (1.53, -0.9626, 1.014), (1.935, -1.057, 0.7105), (1.531, -1.1, 0.9949), (1.936, -1.151, 0.67), (1.532, -1.232, 0.938), (1.937, -1.238, 0.6044), (1.532, -1.354, 0.8456), (1.937, -1.314, 0.5161), (1.533, -1.461, 0.7212), (1.938, -1.376, 0.4085), (1.534, -1.548, 0.5697), (1.938, -1.422, 0.2858), (1.534, -1.614, 0.3968), (1.938, -1.45, 0.1526), (1.535, -1.654, 0.2092), (1.938, -1.46, 0.01409), (1.535, -1.667, 0.01409), (1.938, -1.45, -0.1244), (1.535, -1.654, -0.181), (1.938, -1.422, -0.2576), (1.534, -1.614, -0.3686), (1.938, -1.376, -0.3804), (1.534, -1.548, -0.5415), (1.937, -1.314, -0.488), (1.533, -1.461, -0.693), (1.937, -1.238, -0.5763), (1.532, -1.354, -0.8174), (1.936, -1.151, -0.6419), (1.532, -1.232, -0.9098), (1.935, -1.057, -0.6823), (1.531, -1.1, -0.9667), (1.935, -0.9598, -0.6959), (1.53, -0.9626, -0.9859), (1.934, -0.8622, -0.6823), (1.529, -0.8251, -0.9667), (1.933, -0.7683, -0.6419), (1.528, -0.6929, -0.9098), (1.933, -0.6818, -0.5763), (1.527, -0.5711, -0.8174), (1.932, -0.606, -0.488), (1.526, -0.4643, -0.693), (1.932, -0.5438, -0.3804), (1.525, -0.3767, -0.5415), (1.931, -0.4975, -0.2576), (1.525, -0.3116, -0.3686), (1.931, -0.4691, -0.1244), (1.524, -0.2715, -0.181), (1.931, -0.4595, 0.01409), (1.524, -0.2579, 0.01409), (1.931, -0.4691, 0.1526), (1.524, -0.2715, 0.2092), (1.931, -0.4975, 0.2858), (1.525, -0.3116, 0.3968), (1.932, -0.5438, 0.4085), (1.525, -0.3767, 0.5697), (1.932, -0.606, 0.5161), (1.526, -0.4643, 0.7212), (1.933, -0.6818, 0.6044), (1.527, -0.5711, 0.8456), (1.933, -0.7683, 0.67), (1.528, -0.6929, 0.938), (1.934, -0.8622, 0.7105), (1.529, -0.8251, 0.9949), (1.938, -0.9597, 1.014), (1.939, -1.097, 0.9949), (1.94, -1.229, 0.938), (1.94, -1.351, 0.8456), (1.941, -1.458, 0.7212), (1.942, -1.546, 0.5697), (1.942, -1.611, 0.3968), (1.943, -1.651, 0.2092), (1.943, -1.664, 0.01409), (1.943, -1.651, -0.181), (1.942, -1.611, -0.3686), (1.942, -1.546, -0.5415), (1.941, -1.458, -0.693), (1.94, -1.351, -0.8174), (1.94, -1.229, -0.9098), (1.939, -1.097, -0.9667), (1.938, -0.9597, -0.9859), (1.937, -0.8223, -0.9667), (1.936, -0.6901, -0.9098), (1.935, -0.5683, -0.8174), (1.934, -0.4615, -0.693), (1.933, -0.3739, -0.5415), (1.933, -0.3087, -0.3686), (1.932, -0.2686, -0.181), (1.932, -0.2551, 0.01409), (1.932, -0.2686, 0.2092), (1.933, -0.3087, 0.3968), (1.933, -0.3739, 0.5697), (1.934, -0.4615, 0.7212), (1.935, -0.5683, 0.8456), (1.936, -0.6901, 0.938), (1.937, -0.8223, 0.9949), (2.002, -1.078, 0.8578), (2.003, -1.191, 0.8089), (2.004, -1.296, 0.7294), (2.004, -1.388, 0.6224), (2.005, -1.463, 0.492), (2.005, -1.519, 0.3433), (2.005, -1.554, 0.1819), (2.006, -1.566, 0.01409), (2.005, -1.554, -0.1537), (2.005, -1.519, -0.3151), (2.005, -1.463, -0.4639), (2.004, -1.388, -0.5942), (2.004, -1.296, -0.7012), (2.003, -1.191, -0.7807), (2.002, -1.078, -0.8297), (2.001, -0.9593, -0.8462), (2.0, -0.841, -0.8297), (1.999, -0.7273, -0.7807), (1.999, -0.6225, -0.7012), (1.998, -0.5307, -0.5942), (1.997, -0.4553, -0.4639), (1.997, -0.3992, -0.3151), (1.997, -0.3647, -0.1537), (1.997, -0.3531, 0.01409), (1.997, -0.3647, 0.1819), (1.997, -0.3992, 0.3433), (1.997, -0.4553, 0.492), (1.998, -0.5307, 0.6224), (1.999, -0.6225, 0.7294), (1.999, -0.7273, 0.8089), (2.0, -0.841, 0.8578), (2.001, -0.9593, 0.8744), (-0.4769, 6.44, 0.1289), (-0.4766, 6.4, 1.574), (0.3434, 6.446, 0.1289), (0.3437, 6.406, 1.574), (-0.475, 6.183, 0.1341), (-0.4747, 6.143, 1.579), (0.3453, 6.188, 0.1341), (0.3456, 6.148, 1.579), (-1.572, 6.955, 2.217), (-1.572, 6.936, 2.309), (1.422, 6.976, 2.217), (1.422, 6.957, 2.309), (-1.565, 6.006, 1.831), (-1.565, 5.988, 1.923), (1.429, 6.027, 1.831), (1.429, 6.009, 1.923), (1.904, -3.558, -0.6008), (-1.889, -3.585, -0.6008), (-1.898, -2.43, -0.5058), (1.895, -2.404, -0.5058), (1.904, -3.563, -0.4953), (-1.889, -3.589, -0.4953), (-1.898, -2.435, -0.4003), (1.895, -2.408, -0.4003), (1.73, -3.559, -0.6008), (-1.716, -3.584, -0.6008), (-1.724, -2.429, -0.5058), (1.722, -2.405, -0.5058), (1.73, -3.564, -0.4953), (-1.716, -3.588, -0.4953), (-1.724, -2.433, -0.4003), (1.722, -2.409, -0.4003), (-1.716, -3.59, -0.4537), (-1.889, -3.591, -0.4537), (1.904, -3.564, -0.4537), (1.896, -2.417, -0.1742), (-1.898, -2.444, -0.1742), (1.722, -2.419, -0.1742), (1.73, -3.565, -0.4537), (-1.724, -2.443, -0.1742), (0.1189, -3.571, -0.6008), (-0.1041, -3.572, -0.6008), (-0.1126, -2.418, -0.5058), (0.1103, -2.416, -0.5058), (0.1189, -3.575, -0.4953), (-0.104, -3.577, -0.4953), (-0.1126, -2.422, -0.4003), (0.1104, -2.421, -0.4003), (1.902, -3.307, -0.5801), (1.897, -2.655, -0.5264), (-1.891, -3.334, -0.5801), (-1.896, -2.682, -0.5264), (1.902, -3.311, -0.4747), (1.897, -2.659, -0.421), (-1.891, -3.338, -0.4747), (-1.896, -2.686, -0.421), (1.724, -2.661, -0.421), (1.729, -3.313, -0.4747), (-1.722, -2.685, -0.421), (-1.717, -3.337, -0.4747), (1.729, -3.308, -0.5801), (1.724, -2.656, -0.5264), (-1.717, -3.332, -0.5801), (-1.722, -2.68, -0.5264), (1.902, -3.316, -0.3715), (1.897, -2.666, -0.2564), (-1.891, -3.342, -0.3715), (-1.896, -2.693, -0.2564), (1.724, -2.667, -0.2564), (1.729, -3.317, -0.3715), (-1.722, -2.691, -0.2564), (-1.717, -3.341, -0.3715), (0.117, -3.319, -0.5801), (0.1122, -2.667, -0.5264), (-0.1059, -3.321, -0.5801), (-0.1107, -2.669, -0.5264), (0.1122, -2.672, -0.421), (0.117, -3.324, -0.4747), (-0.1107, -2.673, -0.421), (-0.1059, -3.325, -0.4747), (0.0902, -2.818, 0.1604), (0.09428, -3.371, -0.1314), (-0.08652, -2.82, 0.1604), (-0.08244, -3.373, -0.1314), (1.488, 5.913, 1.549), (-1.624, 5.892, 1.549), (-1.633, 7.105, 1.549), (1.479, 7.127, 1.549), (1.488, 5.913, 1.594), (-1.624, 5.892, 1.594), (-1.633, 7.105, 1.594), (1.479, 7.127, 1.594), (1.421, 5.913, 1.549), (-1.557, 5.892, 1.549), (-1.566, 7.105, 1.549), (1.412, 7.126, 1.549), (1.421, 5.913, 1.594), (-1.557, 5.892, 1.594), (-1.566, 7.105, 1.594), (1.412, 7.126, 1.594), (-1.559, 6.101, 2.189), (-1.625, 6.101, 2.189), (1.486, 6.123, 2.189), (1.477, 7.303, 2.665), (-1.634, 7.281, 2.665), (1.411, 7.302, 2.665), (1.42, 6.122, 2.189), (-1.568, 7.281, 2.665)], [], [(233, 215, 0, 115), (232, 116, 2, 217), (253, 44, 19, 245), (260, 97, 3, 237), (255, 54, 17, 243), (270, 186, 4, 238), (269, 189, 7, 239), (198, 110, 7, 189), (193, 187, 5, 117), (259, 88, 8, 240), (258, 91, 11, 241), (123, 111, 11, 91), (122, 89, 9, 118), (274, 221, 16, 242), (273, 218, 13, 243), (51, 45, 14, 33), (225, 55, 13, 218), (223, 47, 16, 221), (252, 46, 15, 242), (254, 56, 12, 244), (61, 57, 18, 34), (224, 58, 26, 220), (53, 48, 27, 43), (63, 59, 24, 40), (222, 49, 25, 219), (251, 40, 24, 246), (250, 43, 27, 247), (114, 112, 23, 39), (121, 37, 21, 119), (118, 9, 29, 120), (111, 113, 31, 11), (245, 19, 35, 248), (244, 12, 32, 249), (56, 60, 32, 12), (44, 50, 35, 19), (62, 61, 34, 42), (52, 51, 33, 41), (49, 52, 41, 25), (58, 62, 42, 26), (120, 29, 37, 121), (113, 114, 39, 31), (248, 35, 43, 250), (249, 32, 40, 251), (60, 63, 40, 32), (50, 53, 43, 35), (31, 39, 53, 50), (21, 37, 52, 49), (37, 29, 51, 52), (11, 31, 50, 44), (215, 21, 49, 222), (39, 23, 48, 53), (236, 0, 46, 252), (217, 2, 47, 223), (29, 9, 45, 51), (241, 11, 44, 253), (28, 36, 63, 60), (22, 38, 62, 58), (38, 30, 61, 62), (8, 28, 60, 56), (36, 20, 59, 63), (216, 22, 58, 224), (30, 10, 57, 61), (240, 8, 56, 254), (214, 1, 55, 225), (237, 3, 54, 255), (106, 107, 75, 73), (101, 72, 74, 102), (104, 106, 73, 68), (99, 69, 72, 101), (102, 74, 71, 100), (107, 105, 70, 75), (109, 92, 69, 99), (108, 104, 68, 93), (192, 190, 67, 98), (197, 103, 66, 195), (262, 129, 65, 256), (231, 97, 65, 226), (230, 227, 64, 96), (261, 116, 82, 257), (275, 276, 283, 284), (133, 86, 87, 134), (68, 73, 124, 125), (131, 84, 86, 133), (134, 87, 85, 132), (139, 137, 78, 80), (141, 94, 84, 131), (140, 136, 77, 95), (194, 191, 83, 130), (199, 135, 76, 196), (235, 129, 82, 228), (234, 229, 81, 128), (157, 140, 95, 145), (156, 151, 94, 141), (153, 108, 93, 144), (152, 150, 92, 109), (155, 147, 89, 122), (154, 123, 91, 149), (264, 149, 91, 258), (263, 146, 88, 259), (146, 152, 109, 88), (148, 90, 108, 153), (214, 230, 96, 1), (216, 3, 97, 231), (188, 6, 103, 197), (186, 192, 98, 4), (90, 10, 104, 108), (88, 109, 99, 8), (38, 22, 105, 107), (36, 102, 100, 20), (8, 99, 101, 28), (10, 30, 106, 104), (28, 101, 102, 36), (30, 38, 107, 106), (256, 65, 97, 260), (145, 95, 123, 154), (151, 155, 122, 94), (236, 2, 116, 261), (79, 80, 114, 113), (86, 120, 121, 87), (77, 79, 113, 111), (84, 118, 120, 86), (87, 121, 119, 85), (80, 78, 112, 114), (94, 122, 118, 84), (95, 77, 111, 123), (191, 193, 117, 83), (196, 76, 110, 198), (228, 82, 116, 232), (229, 233, 115, 81), (142, 143, 127, 126), (79, 77, 126, 127), (138, 79, 127, 143), (77, 136, 291, 292), (136, 68, 296, 291), (73, 138, 143, 124), (125, 124, 143, 142), (150, 156, 141, 92), (144, 93, 140, 157), (227, 234, 128, 64), (226, 65, 129, 235), (195, 66, 135, 199), (190, 194, 130, 67), (93, 68, 136, 140), (92, 141, 131, 69), (75, 70, 137, 139), (74, 134, 132, 71), (69, 131, 133, 72), (72, 133, 134, 74), (281, 282, 289, 290), (257, 82, 129, 262), (158, 144, 157, 162), (167, 171, 156, 150), (168, 170, 155, 151), (159, 145, 154, 161), (165, 148, 153, 160), (163, 169, 152, 146), (266, 163, 146, 263), (265, 166, 149, 264), (161, 154, 149, 166), (170, 164, 147, 155), (169, 167, 150, 152), (160, 153, 144, 158), (171, 168, 151, 156), (162, 157, 145, 159), (135, 162, 159, 76), (130, 83, 168, 171), (103, 160, 158, 66), (98, 67, 167, 169), (117, 5, 164, 170), (110, 161, 166, 7), (239, 7, 166, 265), (238, 4, 163, 266), (4, 98, 169, 163), (6, 165, 160, 103), (76, 159, 161, 110), (83, 117, 170, 168), (67, 130, 171, 167), (66, 158, 162, 135), (209, 213, 185, 176), (200, 177, 184, 204), (201, 179, 183, 203), (210, 212, 182, 178), (205, 211, 181, 172), (207, 174, 180, 202), (204, 184, 179, 201), (213, 210, 178, 185), (202, 180, 177, 200), (211, 209, 176, 181), (212, 206, 173, 182), (203, 183, 175, 208), (272, 208, 175, 267), (271, 205, 172, 268), (176, 185, 194, 190), (177, 195, 199, 184), (179, 196, 198, 183), (178, 182, 193, 191), (172, 181, 192, 186), (174, 188, 197, 180), (184, 199, 196, 179), (185, 178, 191, 194), (180, 197, 195, 177), (181, 176, 190, 192), (182, 173, 187, 193), (183, 198, 189, 175), (267, 175, 189, 269), (268, 172, 186, 270), (70, 226, 235, 137), (71, 132, 234, 227), (85, 119, 233, 229), (78, 228, 232, 112), (22, 216, 231, 105), (20, 100, 230, 214), (132, 85, 229, 234), (137, 235, 228, 78), (100, 71, 227, 230), (105, 231, 226, 70), (20, 214, 225, 59), (3, 216, 224, 54), (23, 217, 223, 48), (0, 215, 222, 46), (46, 222, 219, 15), (54, 224, 220, 17), (48, 223, 221, 27), (59, 225, 218, 24), (246, 24, 218, 273), (247, 27, 221, 274), (112, 232, 217, 23), (119, 21, 215, 233), (25, 247, 274, 219), (26, 246, 273, 220), (174, 268, 270, 188), (173, 267, 269, 187), (207, 271, 268, 174), (206, 272, 267, 173), (6, 238, 266, 165), (5, 239, 265, 164), (164, 265, 264, 147), (165, 266, 263, 148), (81, 257, 262, 128), (0, 236, 261, 115), (64, 256, 260, 96), (148, 263, 259, 90), (147, 264, 258, 89), (115, 261, 257, 81), (128, 262, 256, 64), (1, 237, 255, 55), (10, 240, 254, 57), (9, 241, 253, 45), (2, 236, 252, 47), (34, 249, 251, 42), (33, 248, 250, 41), (18, 244, 249, 34), (14, 245, 248, 33), (41, 250, 247, 25), (42, 251, 246, 26), (57, 254, 244, 18), (47, 252, 242, 16), (220, 273, 243, 17), (219, 274, 242, 15), (89, 258, 241, 9), (90, 259, 240, 10), (187, 269, 239, 5), (188, 270, 238, 6), (55, 255, 243, 13), (96, 260, 237, 1), (45, 253, 245, 14), (138, 139, 276, 275), (139, 80, 277, 276), (80, 79, 278, 277), (79, 138, 275, 278), (73, 75, 280, 279), (75, 139, 281, 280), (139, 138, 282, 281), (138, 73, 279, 282), (284, 283, 286, 285), (288, 287, 290, 289), (282, 279, 288, 289), (277, 278, 285, 286), (278, 275, 284, 285), (280, 281, 290, 287), (279, 280, 287, 288), (276, 277, 286, 283), (291, 296, 295, 293), (292, 291, 293, 294), (68, 125, 295, 296), (142, 126, 294, 293), (126, 77, 292, 294), (125, 142, 293, 295), (297, 298, 300, 299), (299, 300, 302, 301), (301, 302, 304, 303), (303, 304, 306, 305), (305, 306, 308, 307), (307, 308, 310, 309), (309, 310, 312, 311), (311, 312, 314, 313), (313, 314, 316, 315), (315, 316, 318, 317), (317, 318, 320, 319), (319, 320, 322, 321), (321, 322, 324, 323), (323, 324, 326, 325), (325, 326, 328, 327), (327, 328, 330, 329), (329, 330, 332, 331), (331, 332, 334, 333), (333, 334, 336, 335), (335, 336, 338, 337), (337, 338, 340, 339), (339, 340, 342, 341), (341, 342, 344, 343), (343, 344, 346, 345), (345, 346, 348, 347), (347, 348, 350, 349), (349, 350, 352, 351), (351, 352, 354, 353), (353, 354, 356, 355), (355, 356, 358, 357), (300, 298, 360, 358, 356, 354, 352, 350, 348, 346, 344, 342, 340, 338, 336, 334, 332, 330, 328, 326, 324, 322, 320, 318, 316, 314, 312, 310, 308, 306, 304, 302), (357, 358, 360, 359), (359, 360, 298, 297), (297, 299, 301, 303, 305, 307, 309, 311, 313, 315, 317, 319, 321, 323, 325, 327, 329, 331, 333, 335, 337, 339, 341, 343, 345, 347, 349, 351, 353, 355, 357, 359), (361, 362, 364, 363), (363, 364, 366, 365), (365, 366, 368, 367), (367, 368, 370, 369), (369, 370, 372, 371), (371, 372, 374, 373), (373, 374, 376, 375), (375, 376, 378, 377), (377, 378, 380, 379), (379, 380, 382, 381), (381, 382, 384, 383), (383, 384, 386, 385), (385, 386, 388, 387), (387, 388, 390, 389), (389, 390, 392, 391), (391, 392, 394, 393), (393, 394, 396, 395), (395, 396, 398, 397), (397, 398, 400, 399), (399, 400, 402, 401), (401, 402, 404, 403), (403, 404, 406, 405), (405, 406, 408, 407), (407, 408, 410, 409), (409, 410, 412, 411), (411, 412, 414, 413), (413, 414, 416, 415), (415, 416, 418, 417), (417, 418, 420, 419), (419, 420, 422, 421), (364, 362, 424, 422, 420, 418, 416, 414, 412, 410, 408, 406, 404, 402, 400, 398, 396, 394, 392, 390, 388, 386, 384, 382, 380, 378, 376, 374, 372, 370, 368, 366), (421, 422, 424, 423), (423, 424, 362, 361), (361, 363, 365, 367, 369, 371, 373, 375, 377, 379, 381, 383, 385, 387, 389, 391, 393, 395, 397, 399, 401, 403, 405, 407, 409, 411, 413, 415, 417, 419, 421, 423), (425, 426, 428, 427), (427, 428, 430, 429), (429, 430, 432, 431), (431, 432, 434, 433), (433, 434, 436, 435), (435, 436, 438, 437), (437, 438, 440, 439), (439, 440, 442, 441), (441, 442, 444, 443), (443, 444, 446, 445), (445, 446, 448, 447), (447, 448, 450, 449), (449, 450, 452, 451), (451, 452, 454, 453), (453, 454, 456, 455), (455, 456, 458, 457), (457, 458, 460, 459), (459, 460, 462, 461), (461, 462, 464, 463), (463, 464, 466, 465), (465, 466, 468, 467), (467, 468, 470, 469), (469, 470, 472, 471), (471, 472, 474, 473), (473, 474, 476, 475), (475, 476, 478, 477), (477, 478, 480, 479), (479, 480, 482, 481), (481, 482, 484, 483), (483, 484, 486, 485), (428, 426, 488, 486, 484, 482, 480, 478, 476, 474, 472, 470, 468, 466, 464, 462, 460, 458, 456, 454, 452, 450, 448, 446, 444, 442, 440, 438, 436, 434, 432, 430), (485, 486, 488, 487), (487, 488, 426, 425), (425, 427, 429, 431, 433, 435, 437, 439, 441, 443, 445, 447, 449, 451, 453, 455, 457, 459, 461, 463, 465, 467, 469, 471, 473, 475, 477, 479, 481, 483, 485, 487), (489, 490, 492, 491), (491, 492, 494, 493), (493, 494, 496, 495), (495, 496, 498, 497), (497, 498, 500, 499), (499, 500, 502, 501), (501, 502, 504, 503), (503, 504, 506, 505), (505, 506, 508, 507), (507, 508, 510, 509), (509, 510, 512, 511), (511, 512, 514, 513), (513, 514, 516, 515), (515, 516, 518, 517), (517, 518, 520, 519), (519, 520, 522, 521), (521, 522, 524, 523), (523, 524, 526, 525), (525, 526, 528, 527), (527, 528, 530, 529), (529, 530, 532, 531), (531, 532, 534, 533), (533, 534, 536, 535), (535, 536, 538, 537), (537, 538, 540, 539), (539, 540, 542, 541), (541, 542, 544, 543), (543, 544, 546, 545), (545, 546, 548, 547), (547, 548, 550, 549), (492, 490, 552, 550, 548, 546, 544, 542, 540, 538, 536, 534, 532, 530, 528, 526, 524, 522, 520, 518, 516, 514, 512, 510, 508, 506, 504, 502, 500, 498, 496, 494), (549, 550, 552, 551), (551, 552, 490, 489), (489, 491, 493, 495, 497, 499, 501, 503, 505, 507, 509, 511, 513, 515, 517, 519, 521, 523, 525, 527, 529, 531, 533, 535, 537, 539, 541, 543, 545, 547, 549, 551), (617, 554, 556, 618), (618, 556, 558, 619), (619, 558, 560, 620), (620, 560, 562, 621), (621, 562, 564, 622), (622, 564, 566, 623), (623, 566, 568, 624), (624, 568, 570, 625), (625, 570, 572, 626), (626, 572, 574, 627), (627, 574, 576, 628), (628, 576, 578, 629), (629, 578, 580, 630), (630, 580, 582, 631), (631, 582, 584, 632), (632, 584, 586, 633), (633, 586, 588, 634), (634, 588, 590, 635), (635, 590, 592, 636), (636, 592, 594, 637), (637, 594, 596, 638), (638, 596, 598, 639), (639, 598, 600, 640), (640, 600, 602, 641), (641, 602, 604, 642), (642, 604, 606, 643), (643, 606, 608, 644), (644, 608, 610, 645), (645, 610, 612, 646), (646, 612, 614, 647), (556, 554, 616, 614, 612, 610, 608, 606, 604, 602, 600, 598, 596, 594, 592, 590, 588, 586, 584, 582, 580, 578, 576, 574, 572, 570, 568, 566, 564, 562, 560, 558), (647, 614, 616, 648), (648, 616, 554, 617), (553, 555, 557, 559, 561, 563, 565, 567, 569, 571, 573, 575, 577, 579, 581, 583, 585, 587, 589, 591, 593, 595, 597, 599, 601, 603, 605, 607, 609, 611, 613, 615), (679, 648, 617, 680), (678, 647, 648, 679), (677, 646, 647, 678), (676, 645, 646, 677), (675, 644, 645, 676), (674, 643, 644, 675), (673, 642, 643, 674), (672, 641, 642, 673), (671, 640, 641, 672), (670, 639, 640, 671), (669, 638, 639, 670), (668, 637, 638, 669), (667, 636, 637, 668), (666, 635, 636, 667), (665, 634, 635, 666), (664, 633, 634, 665), (663, 632, 633, 664), (662, 631, 632, 663), (661, 630, 631, 662), (660, 629, 630, 661), (659, 628, 629, 660), (658, 627, 628, 659), (657, 626, 627, 658), (656, 625, 626, 657), (655, 624, 625, 656), (654, 623, 624, 655), (653, 622, 623, 654), (652, 621, 622, 653), (651, 620, 621, 652), (650, 619, 620, 651), (649, 618, 619, 650), (680, 617, 618, 649), (553, 680, 649, 555), (555, 649, 650, 557), (557, 650, 651, 559), (559, 651, 652, 561), (561, 652, 653, 563), (563, 653, 654, 565), (565, 654, 655, 567), (567, 655, 656, 569), (569, 656, 657, 571), (571, 657, 658, 573), (573, 658, 659, 575), (575, 659, 660, 577), (577, 660, 661, 579), (579, 661, 662, 581), (581, 662, 663, 583), (583, 663, 664, 585), (585, 664, 665, 587), (587, 665, 666, 589), (589, 666, 667, 591), (591, 667, 668, 593), (593, 668, 669, 595), (595, 669, 670, 597), (597, 670, 671, 599), (599, 671, 672, 601), (601, 672, 673, 603), (603, 673, 674, 605), (605, 674, 675, 607), (607, 675, 676, 609), (609, 676, 677, 611), (611, 677, 678, 613), (613, 678, 679, 615), (615, 679, 680, 553), (745, 682, 684, 746), (746, 684, 686, 747), (747, 686, 688, 748), (748, 688, 690, 749), (749, 690, 692, 750), (750, 692, 694, 751), (751, 694, 696, 752), (752, 696, 698, 753), (753, 698, 700, 754), (754, 700, 702, 755), (755, 702, 704, 756), (756, 704, 706, 757), (757, 706, 708, 758), (758, 708, 710, 759), (759, 710, 712, 760), (760, 712, 714, 761), (761, 714, 716, 762), (762, 716, 718, 763), (763, 718, 720, 764), (764, 720, 722, 765), (765, 722, 724, 766), (766, 724, 726, 767), (767, 726, 728, 768), (768, 728, 730, 769), (769, 730, 732, 770), (770, 732, 734, 771), (771, 734, 736, 772), (772, 736, 738, 773), (773, 738, 740, 774), (774, 740, 742, 775), (684, 682, 744, 742, 740, 738, 736, 734, 732, 730, 728, 726, 724, 722, 720, 718, 716, 714, 712, 710, 708, 706, 704, 702, 700, 698, 696, 694, 692, 690, 688, 686), (775, 742, 744, 776), (776, 744, 682, 745), (681, 683, 685, 687, 689, 691, 693, 695, 697, 699, 701, 703, 705, 707, 709, 711, 713, 715, 717, 719, 721, 723, 725, 727, 729, 731, 733, 735, 737, 739, 741, 743), (807, 776, 745, 808), (806, 775, 776, 807), (805, 774, 775, 806), (804, 773, 774, 805), (803, 772, 773, 804), (802, 771, 772, 803), (801, 770, 771, 802), (800, 769, 770, 801), (799, 768, 769, 800), (798, 767, 768, 799), (797, 766, 767, 798), (796, 765, 766, 797), (795, 764, 765, 796), (794, 763, 764, 795), (793, 762, 763, 794), (792, 761, 762, 793), (791, 760, 761, 792), (790, 759, 760, 791), (789, 758, 759, 790), (788, 757, 758, 789), (787, 756, 757, 788), (786, 755, 756, 787), (785, 754, 755, 786), (784, 753, 754, 785), (783, 752, 753, 784), (782, 751, 752, 783), (781, 750, 751, 782), (780, 749, 750, 781), (779, 748, 749, 780), (778, 747, 748, 779), (777, 746, 747, 778), (808, 745, 746, 777), (681, 808, 777, 683), (683, 777, 778, 685), (685, 778, 779, 687), (687, 779, 780, 689), (689, 780, 781, 691), (691, 781, 782, 693), (693, 782, 783, 695), (695, 783, 784, 697), (697, 784, 785, 699), (699, 785, 786, 701), (701, 786, 787, 703), (703, 787, 788, 705), (705, 788, 789, 707), (707, 789, 790, 709), (709, 790, 791, 711), (711, 791, 792, 713), (713, 792, 793, 715), (715, 793, 794, 717), (717, 794, 795, 719), (719, 795, 796, 721), (721, 796, 797, 723), (723, 797, 798, 725), (725, 798, 799, 727), (727, 799, 800, 729), (729, 800, 801, 731), (731, 801, 802, 733), (733, 802, 803, 735), (735, 803, 804, 737), (737, 804, 805, 739), (739, 805, 806, 741), (741, 806, 807, 743), (743, 807, 808, 681), (873, 810, 812, 874), (874, 812, 814, 875), (875, 814, 816, 876), (876, 816, 818, 877), (877, 818, 820, 878), (878, 820, 822, 879), (879, 822, 824, 880), (880, 824, 826, 881), (881, 826, 828, 882), (882, 828, 830, 883), (883, 830, 832, 884), (884, 832, 834, 885), (885, 834, 836, 886), (886, 836, 838, 887), (887, 838, 840, 888), (888, 840, 842, 889), (889, 842, 844, 890), (890, 844, 846, 891), (891, 846, 848, 892), (892, 848, 850, 893), (893, 850, 852, 894), (894, 852, 854, 895), (895, 854, 856, 896), (896, 856, 858, 897), (897, 858, 860, 898), (898, 860, 862, 899), (899, 862, 864, 900), (900, 864, 866, 901), (901, 866, 868, 902), (902, 868, 870, 903), (812, 810, 872, 870, 868, 866, 864, 862, 860, 858, 856, 854, 852, 850, 848, 846, 844, 842, 840, 838, 836, 834, 832, 830, 828, 826, 824, 822, 820, 818, 816, 814), (903, 870, 872, 904), (904, 872, 810, 873), (809, 811, 813, 815, 817, 819, 821, 823, 825, 827, 829, 831, 833, 835, 837, 839, 841, 843, 845, 847, 849, 851, 853, 855, 857, 859, 861, 863, 865, 867, 869, 871), (935, 904, 873, 936), (934, 903, 904, 935), (933, 902, 903, 934), (932, 901, 902, 933), (931, 900, 901, 932), (930, 899, 900, 931), (929, 898, 899, 930), (928, 897, 898, 929), (927, 896, 897, 928), (926, 895, 896, 927), (925, 894, 895, 926), (924, 893, 894, 925), (923, 892, 893, 924), (922, 891, 892, 923), (921, 890, 891, 922), (920, 889, 890, 921), (919, 888, 889, 920), (918, 887, 888, 919), (917, 886, 887, 918), (916, 885, 886, 917), (915, 884, 885, 916), (914, 883, 884, 915), (913, 882, 883, 914), (912, 881, 882, 913), (911, 880, 881, 912), (910, 879, 880, 911), (909, 878, 879, 910), (908, 877, 878, 909), (907, 876, 877, 908), (906, 875, 876, 907), (905, 874, 875, 906), (936, 873, 874, 905), (809, 936, 905, 811), (811, 905, 906, 813), (813, 906, 907, 815), (815, 907, 908, 817), (817, 908, 909, 819), (819, 909, 910, 821), (821, 910, 911, 823), (823, 911, 912, 825), (825, 912, 913, 827), (827, 913, 914, 829), (829, 914, 915, 831), (831, 915, 916, 833), (833, 916, 917, 835), (835, 917, 918, 837), (837, 918, 919, 839), (839, 919, 920, 841), (841, 920, 921, 843), (843, 921, 922, 845), (845, 922, 923, 847), (847, 923, 924, 849), (849, 924, 925, 851), (851, 925, 926, 853), (853, 926, 927, 855), (855, 927, 928, 857), (857, 928, 929, 859), (859, 929, 930, 861), (861, 930, 931, 863), (863, 931, 932, 865), (865, 932, 933, 867), (867, 933, 934, 869), (869, 934, 935, 871), (871, 935, 936, 809), (1001, 938, 940, 1002), (1002, 940, 942, 1003), (1003, 942, 944, 1004), (1004, 944, 946, 1005), (1005, 946, 948, 1006), (1006, 948, 950, 1007), (1007, 950, 952, 1008), (1008, 952, 954, 1009), (1009, 954, 956, 1010), (1010, 956, 958, 1011), (1011, 958, 960, 1012), (1012, 960, 962, 1013), (1013, 962, 964, 1014), (1014, 964, 966, 1015), (1015, 966, 968, 1016), (1016, 968, 970, 1017), (1017, 970, 972, 1018), (1018, 972, 974, 1019), (1019, 974, 976, 1020), (1020, 976, 978, 1021), (1021, 978, 980, 1022), (1022, 980, 982, 1023), (1023, 982, 984, 1024), (1024, 984, 986, 1025), (1025, 986, 988, 1026), (1026, 988, 990, 1027), (1027, 990, 992, 1028), (1028, 992, 994, 1029), (1029, 994, 996, 1030), (1030, 996, 998, 1031), (940, 938, 1000, 998, 996, 994, 992, 990, 988, 986, 984, 982, 980, 978, 976, 974, 972, 970, 968, 966, 964, 962, 960, 958, 956, 954, 952, 950, 948, 946, 944, 942), (1031, 998, 1000, 1032), (1032, 1000, 938, 1001), (937, 939, 941, 943, 945, 947, 949, 951, 953, 955, 957, 959, 961, 963, 965, 967, 969, 971, 973, 975, 977, 979, 981, 983, 985, 987, 989, 991, 993, 995, 997, 999), (1063, 1032, 1001, 1064), (1062, 1031, 1032, 1063), (1061, 1030, 1031, 1062), (1060, 1029, 1030, 1061), (1059, 1028, 1029, 1060), (1058, 1027, 1028, 1059), (1057, 1026, 1027, 1058), (1056, 1025, 1026, 1057), (1055, 1024, 1025, 1056), (1054, 1023, 1024, 1055), (1053, 1022, 1023, 1054), (1052, 1021, 1022, 1053), (1051, 1020, 1021, 1052), (1050, 1019, 1020, 1051), (1049, 1018, 1019, 1050), (1048, 1017, 1018, 1049), (1047, 1016, 1017, 1048), (1046, 1015, 1016, 1047), (1045, 1014, 1015, 1046), (1044, 1013, 1014, 1045), (1043, 1012, 1013, 1044), (1042, 1011, 1012, 1043), (1041, 1010, 1011, 1042), (1040, 1009, 1010, 1041), (1039, 1008, 1009, 1040), (1038, 1007, 1008, 1039), (1037, 1006, 1007, 1038), (1036, 1005, 1006, 1037), (1035, 1004, 1005, 1036), (1034, 1003, 1004, 1035), (1033, 1002, 1003, 1034), (1064, 1001, 1002, 1033), (937, 1064, 1033, 939), (939, 1033, 1034, 941), (941, 1034, 1035, 943), (943, 1035, 1036, 945), (945, 1036, 1037, 947), (947, 1037, 1038, 949), (949, 1038, 1039, 951), (951, 1039, 1040, 953), (953, 1040, 1041, 955), (955, 1041, 1042, 957), (957, 1042, 1043, 959), (959, 1043, 1044, 961), (961, 1044, 1045, 963), (963, 1045, 1046, 965), (965, 1046, 1047, 967), (967, 1047, 1048, 969), (969, 1048, 1049, 971), (971, 1049, 1050, 973), (973, 1050, 1051, 975), (975, 1051, 1052, 977), (977, 1052, 1053, 979), (979, 1053, 1054, 981), (981, 1054, 1055, 983), (983, 1055, 1056, 985), (985, 1056, 1057, 987), (987, 1057, 1058, 989), (989, 1058, 1059, 991), (991, 1059, 1060, 993), (993, 1060, 1061, 995), (995, 1061, 1062, 997), (997, 1062, 1063, 999), (999, 1063, 1064, 937), (1065, 1066, 1068, 1067), (1067, 1068, 1072, 1071), (1071, 1072, 1070, 1069), (1069, 1070, 1066, 1065), (1067, 1071, 1069, 1065), (1072, 1068, 1066, 1070), (1073, 1074, 1076, 1075), (1075, 1076, 1080, 1079), (1079, 1080, 1078, 1077), (1077, 1078, 1074, 1073), (1075, 1079, 1077, 1073), (1080, 1076, 1074, 1078), (1128, 1116, 1083, 1091), (1119, 1086, 1098, 1131), (1090, 1094, 1086, 1082), (1116, 1120, 1087, 1083), (1092, 1096, 1088, 1084), (1118, 1114, 1084, 1088), (1083, 1087, 1095, 1091), (1108, 1112, 1096, 1092), (1081, 1085, 1093, 1089), (1106, 1110, 1094, 1090), (1123, 1095, 1104, 1135), (1143, 1111, 1095, 1123), (1114, 1126, 1092, 1084), (1140, 1128, 1091, 1107), (1135, 1104, 1101, 1132), (1130, 1100, 1102, 1133), (1086, 1094, 1097, 1098), (1122, 1093, 1103, 1134), (1088, 1096, 1102, 1100), (1118, 1088, 1100, 1130), (1095, 1087, 1101, 1104), (1093, 1085, 1099, 1103), (1126, 1138, 1108, 1092), (1138, 1140, 1107, 1108), (1121, 1096, 1112, 1141), (1141, 1112, 1111, 1143), (1089, 1093, 1109, 1105), (1105, 1109, 1110, 1106), (1091, 1095, 1111, 1107), (1107, 1111, 1112, 1108), (1109, 1142, 1144, 1110), (1143, 1144, 1148, 1147), (1093, 1122, 1142, 1109), (1122, 1121, 1141, 1142), (1105, 1106, 1139, 1137), (1137, 1139, 1140, 1138), (1089, 1105, 1137, 1125), (1125, 1137, 1138, 1126), (1085, 1117, 1129, 1099), (1117, 1118, 1130, 1129), (1096, 1121, 1133, 1102), (1121, 1122, 1134, 1133), (1099, 1129, 1134, 1103), (1129, 1130, 1133, 1134), (1097, 1136, 1131, 1098), (1136, 1135, 1132, 1131), (1106, 1090, 1127, 1139), (1139, 1127, 1128, 1140), (1081, 1089, 1125, 1113), (1113, 1125, 1126, 1114), (1110, 1144, 1124, 1094), (1144, 1143, 1123, 1124), (1094, 1124, 1136, 1097), (1124, 1123, 1135, 1136), (1085, 1081, 1113, 1117), (1117, 1113, 1114, 1118), (1082, 1086, 1119, 1115), (1115, 1119, 1120, 1116), (1087, 1120, 1132, 1101), (1120, 1119, 1131, 1132), (1090, 1082, 1115, 1127), (1127, 1115, 1116, 1128), (1146, 1145, 1147, 1148), (1142, 1141, 1145, 1146), (1144, 1142, 1146, 1148), (1141, 1143, 1147, 1145), (1158, 1150, 1151, 1159), (1154, 1162, 1165, 1166), (1158, 1162, 1154, 1150), (1150, 1154, 1155, 1151), (1160, 1164, 1156, 1152), (1153, 1149, 1152, 1156), (1151, 1155, 1163, 1159), (1159, 1163, 1164, 1160), (1149, 1153, 1161, 1157), (1157, 1161, 1162, 1158), (1155, 1154, 1166, 1169), (1161, 1164, 1163, 1162), (1149, 1157, 1160, 1152), (1157, 1158, 1159, 1160), (1165, 1172, 1169, 1166), (1167, 1168, 1170, 1171), (1164, 1161, 1171, 1170), (1156, 1164, 1170, 1168), (1153, 1156, 1168, 1167), (1163, 1155, 1169, 1172), (1161, 1153, 1167, 1171), (1162, 1163, 1172, 1165)])
me_cube_002.polygons.foreach_set('material_index', [0, 0, 0, 0, 0, 0, 0, 0, 0, 0, 0, 0, 0, 0, 0, 0, 0, 0, 0, 0, 0, 0, 0, 0, 0, 0, 0, 0, 0, 0, 0, 0, 0, 0, 0, 0, 0, 0, 0, 0, 0, 0, 0, 0, 0, 0, 0, 0, 0, 0, 0, 0, 0, 0, 0, 0, 0, 0, 0, 0, 0, 0, 0, 0, 0, 0, 0, 0, 0, 0, 0, 0, 0, 0, 0, 0, 0, 0, 0, 0, 0, 0, 0, 0, 0, 0, 0, 0, 0, 0, 0, 0, 0, 0, 0, 0, 0, 0, 0, 0, 0, 0, 0, 0, 0, 0, 0, 0, 0, 0, 0, 0, 0, 0, 0, 0, 0, 0, 0, 0, 0, 0, 0, 0, 0, 0, 0, 0, 0, 2, 0, 2, 0, 0, 2, 2, 0, 0, 0, 0, 0, 0, 0, 0, 0, 0, 0, 0, 0, 0, 0, 0, 0, 0, 0, 0, 0, 0, 0, 0, 0, 0, 0, 0, 0, 0, 0, 0, 0, 0, 0, 0, 0, 0, 0, 0, 0, 0, 0, 0, 0, 0, 0, 0, 0, 0, 0, 0, 0, 0, 0, 0, 0, 0, 0, 0, 0, 0, 0, 0, 0, 0, 0, 0, 0, 0, 0, 0, 0, 0, 0, 0, 0, 0, 0, 0, 0, 0, 0, 0, 0, 0, 0, 0, 0, 0, 0, 0, 0, 0, 0, 0, 0, 0, 0, 0, 0, 0, 0, 0, 0, 0, 0, 0, 0, 0, 0, 0, 0, 0, 0, 0, 0, 0, 0, 0, 0, 0, 0, 0, 0, 0, 0, 0, 0, 0, 0, 0, 0, 0, 0, 0, 0, 0, 2, 2, 0, 0, 0, 0, 0, 0, 2, 2, 0, 2, 0, 2, 6, 6, 6, 6, 6, 6, 6, 6, 6, 6, 6, 6, 6, 6, 6, 6, 6, 6, 6, 6, 6, 6, 6, 6, 6, 6, 6, 6, 6, 6, 6, 6, 6, 6, 6, 6, 6, 6, 6, 6, 6, 6, 6, 6, 6, 6, 6, 6, 6, 6, 6, 6, 6, 6, 6, 6, 6, 6, 6, 6, 6, 6, 6, 6, 6, 6, 6, 6, 6, 6, 6, 6, 6, 6, 6, 6, 6, 6, 6, 6, 6, 6, 6, 6, 6, 6, 6, 6, 6, 6, 6, 6, 6, 6, 6, 6, 6, 6, 6, 6, 6, 6, 6, 6, 6, 6, 6, 6, 6, 6, 6, 6, 6, 6, 6, 6, 6, 6, 6, 6, 6, 6, 6, 6, 6, 6, 6, 6, 6, 6, 6, 6, 6, 6, 6, 6, 2, 2, 2, 2, 2, 2, 2, 2, 2, 2, 2, 2, 2, 2, 2, 2, 2, 2, 2, 2, 2, 2, 2, 2, 2, 2, 2, 2, 2, 2, 2, 2, 2, 7, 2, 2, 2, 2, 2, 2, 2, 2, 2, 2, 2, 2, 2, 2, 2, 2, 2, 2, 2, 2, 2, 2, 2, 2, 2, 2, 2, 2, 2, 2, 2, 2, 2, 2, 2, 2, 2, 2, 2, 2, 2, 2, 2, 2, 2, 2, 2, 2, 2, 2, 2, 2, 2, 2, 2, 2, 2, 2, 2, 2, 2, 2, 2, 2, 2, 2, 2, 2, 2, 2, 2, 2, 2, 2, 2, 2, 2, 2, 2, 2, 2, 2, 2, 2, 2, 2, 2, 2, 2, 2, 2, 2, 2, 2, 2, 2, 2, 7, 2, 2, 2, 2, 2, 2, 2, 2, 2, 2, 2, 2, 2, 2, 2, 2, 2, 2, 2, 2, 2, 2, 2, 2, 2, 2, 2, 2, 2, 2, 2, 2, 2, 2, 2, 2, 2, 2, 2, 2, 2, 2, 2, 2, 2, 2, 2, 2, 2, 2, 2, 2, 2, 2, 2, 2, 2, 2, 2, 2, 2, 2, 2, 2, 2, 2, 2, 2, 2, 2, 2, 2, 2, 2, 2, 2, 2, 2, 2, 2, 2, 2, 2, 2, 2, 2, 2, 2, 2, 2, 2, 2, 2, 2, 2, 2, 2, 7, 2, 2, 2, 2, 2, 2, 2, 2, 2, 2, 2, 2, 2, 2, 2, 2, 2, 2, 2, 2, 2, 2, 2, 2, 2, 2, 2, 2, 2, 2, 2, 2, 2, 2, 2, 2, 2, 2, 2, 2, 2, 2, 2, 2, 2, 2, 2, 2, 2, 2, 2, 2, 2, 2, 2, 2, 2, 2, 2, 2, 2, 2, 2, 2, 2, 2, 2, 2, 2, 2, 2, 2, 2, 2, 2, 2, 2, 2, 2, 2, 2, 2, 2, 2, 2, 2, 2, 2, 2, 2, 2, 2, 2, 2, 2, 2, 2, 9, 2, 2, 2, 2, 2, 2, 2, 2, 2, 2, 2, 2, 2, 2, 2, 2, 2, 2, 2, 2, 2, 2, 2, 2, 2, 2, 2, 2, 2, 2, 2, 2, 2, 2, 2, 2, 2, 2, 2, 2, 2, 2, 2, 2, 2, 2, 2, 2, 2, 2, 2, 2, 2, 2, 2, 2, 2, 2, 2, 2, 2, 2, 2, 2, 6, 6, 6, 6, 6, 6, 10, 10, 10, 10, 10, 10, 10, 10, 10, 10, 10, 10, 10, 10, 10, 10, 10, 10, 10, 10, 10, 10, 10, 10, 10, 10, 10, 10, 10, 10, 10, 10, 10, 10, 10, 10, 10, 6, 10, 10, 10, 10, 10, 10, 10, 10, 10, 10, 10, 10, 10, 10, 10, 10, 10, 10, 10, 10, 10, 10, 10, 10, 10, 10, 10, 10, 10, 10, 6, 6, 6, 6, 10, 10, 10, 10, 10, 10, 10, 10, 10, 10, 10, 10, 10, 10, 10, 10, 10, 10, 10, 10, 10, 10])
me_cube_002.materials.append(mat_material_003)
me_cube_002.materials.append(mat_material_006)
me_cube_002.materials.append(mat_material_004)
me_cube_002.materials.append(None)
me_cube_002.materials.append(None)
me_cube_002.materials.append(None)
me_cube_002.materials.append(mat_material_001)
me_cube_002.materials.append(mat_material_010)
me_cube_002.materials.append(mat_material_007)
me_cube_002.materials.append(mat_material_005)
me_cube_002.materials.append(mat_material_002)
me_cube_002.materials.append(mat_material_012)
me_cube_002.use_remesh_preserve_volume = False
me_cube_002.use_remesh_preserve_attributes = False
me_cube_002.use_mirror_vertex_groups = False
me_cube_002.update()

# ---- objects
ob_cube_002 = bpy.data.objects.new('Cube.002', me_cube_002)
ob_camera = bpy.data.objects.new('Camera', cam_camera)

# ---- transforms, parenting, visibility, modifiers, constraints
ob_cube_002.location = (0.0, 0.0, 0.0)
ob_cube_002.lock_rotations_4d = False
ob_cube_002.empty_display_type = 'ARROWS'
ob_cube_002.lineart.crease_threshold = 0.0
_vg = ob_cube_002.vertex_groups.new(name='Group')
_vg = ob_cube_002.vertex_groups.new(name='Group.001')
ob_camera.location = (7.359, -6.926, 4.958)
ob_camera.rotation_euler = (1.109, 0.0, 0.8149)
ob_camera.lock_rotations_4d = False
ob_camera.empty_display_type = 'ARROWS'
ob_camera.color = (0.0, 0.0, 0.0, 0.0)
ob_camera.display_type = 'WIRE'
ob_camera.lineart.crease_threshold = 0.0

# ---- collection membership
col_collection_2.objects.link(ob_cube_002)
col_collection_2.objects.link(ob_camera)

# ---- scene / render settings (as saved in the file)
scene.camera = ob_camera
scene.frame_start = 1; scene.frame_end = 250; scene.frame_set(1)
scene.render.engine = 'BLENDER_EEVEE_NEXT'
bpy.context.view_layer.update()

# ---- added for rendering (the .blend has no usable light): sun
light_auto_sun = bpy.data.lights.new('AutoSun', 'SUN')
light_auto_sun.energy = 3.0
light_auto_sun.angle = 0.0523599
ob_auto_sun = bpy.data.objects.new('AutoSun', light_auto_sun)
scene.collection.objects.link(ob_auto_sun)
ob_auto_sun.rotation_euler = (0.872665, 0.174533, 0.523599)
bpy.context.view_layer.update()
